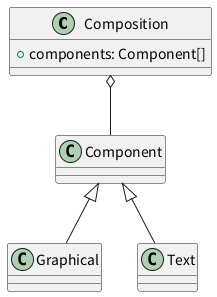

The diagram above was rendered by PlantUML. Its source (embedded in the PNG):
@startuml init1
class Composition{
    + components: Component[]
}

class Component{

}

together{
    class Text{

    }

    class Graphical{

    }
}

Component <|-- Text
Component <|-- Graphical
Composition o-- Component

@enduml